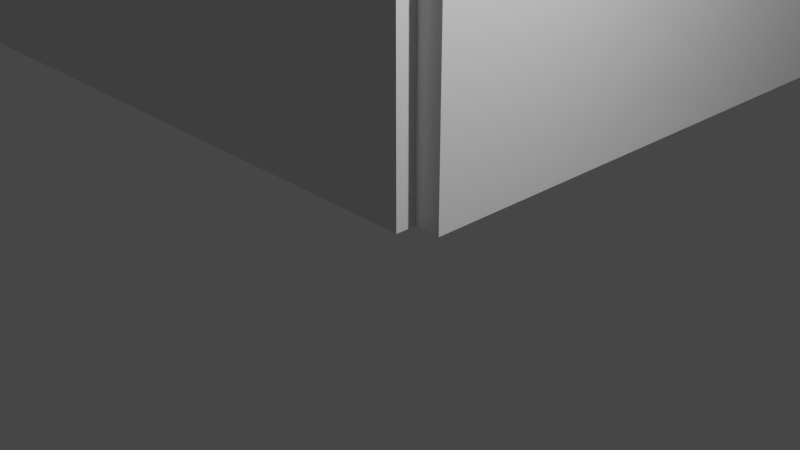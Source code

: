 # Source: house-v2.blend  (saved by Blender 3.5.10; exported with 4.5.12 LTS)
import bpy
from mathutils import Matrix  # noqa: F401  (used for matrix-valued properties, if any)

bpy.ops.wm.read_factory_settings(use_empty=True)
scene = bpy.context.scene
scene.name = 'Scene'

# ---- collections
col_collection = bpy.data.collections.new('Collection'); scene.collection.children.link(col_collection)

# ---- world
world_world = bpy.data.worlds.new('World'); scene.world = world_world
world_world.use_nodes = True; world_world.node_tree.nodes.clear()
_N = world_world.node_tree.nodes; _L = world_world.node_tree.links
n0 = _N.new('ShaderNodeOutputWorld'); n0.name = 'World Output'; n0.location = (300, 300)
n1 = _N.new('ShaderNodeBackground'); n1.name = 'Background'; n1.location = (10, 300)
n1.inputs[0].default_value = (0.05088, 0.05088, 0.05088, 1.0)
_L.new(n1.outputs[0], n0.inputs[0])
n0.is_active_output = True
world_world.color = (0.05088, 0.05088, 0.05088)
world_world.use_sun_shadow = False
world_world.sun_shadow_jitter_overblur = 0.0

# ---- cameras
cam_camera = bpy.data.cameras.new('Camera')
cam_camera.clip_end = 100.0
cam_camera.ortho_scale = 7.314

# ---- lights
light_light = bpy.data.lights.new('Light', 'POINT')
light_light.transmission_factor = 0.0
light_light.energy = 1000.0
light_light.shadow_soft_size = 0.1
light_light.shadow_maximum_resolution = 0.006
light_light.use_absolute_resolution = True

# ---- meshes
me_plane = bpy.data.meshes.new('Plane')
me_plane.from_pydata([(-2.0, 0.0, 0.0), (0.0, 0.0, 0.0), (-2.0, 2.0, 0.0), (0.0, 2.0, 0.0)], [], [(0, 1, 3, 2)])
_uv = me_plane.uv_layers.new(name='UVMap')
_uv.uv.foreach_set('vector', [0.0, 0.0, 1.0, 0.0, 1.0, 1.0, 0.0, 1.0])
me_plane.update()
me_cube_004 = bpy.data.meshes.new('Cube.004')
me_cube_004.from_pydata([(-1.0, -1.0, -1.0), (-1.0, -1.0, 1.0), (-1.0, 1.0, -1.0), (-1.0, 1.0, 1.0), (1.0, -1.0, -1.0), (1.0, -1.0, 1.0), (1.0, 1.0, -1.0), (1.0, 1.0, 1.0)], [], [(0, 1, 3, 2), (2, 3, 7, 6), (6, 7, 5, 4), (4, 5, 1, 0), (2, 6, 4, 0), (7, 3, 1, 5)])
_uv = me_cube_004.uv_layers.new(name='UVMap')
_uv.uv.foreach_set('vector', [0.375, 0.0, 0.625, 0.0, 0.625, 0.25, 0.375, 0.25, 0.375, 0.25, 0.625, 0.25, 0.625, 0.5, 0.375, 0.5, 0.375, 0.5, 0.625, 0.5, 0.625, 0.75, 0.375, 0.75, 0.375, 0.75, 0.625, 0.75, 0.625, 1.0, 0.375, 1.0, 0.125, 0.5, 0.375, 0.5, 0.375, 0.75, 0.125, 0.75, 0.625, 0.5, 0.875, 0.5, 0.875, 0.75, 0.625, 0.75])
me_cube_004.update()
me_cube_006 = bpy.data.meshes.new('Cube.006')
me_cube_006.from_pydata([(-1.0, -1.0, -1.0), (-1.0, -1.0, 1.0), (-1.0, 1.0, -1.0), (-1.0, 1.0, 1.0), (1.0, -1.0, -1.0), (1.0, -1.0, 1.0), (1.0, 1.0, -1.0), (1.0, 1.0, 1.0)], [], [(0, 1, 3, 2), (2, 3, 7, 6), (6, 7, 5, 4), (4, 5, 1, 0), (2, 6, 4, 0), (7, 3, 1, 5)])
_uv = me_cube_006.uv_layers.new(name='UVMap')
_uv.uv.foreach_set('vector', [0.375, 0.0, 0.625, 0.0, 0.625, 0.25, 0.375, 0.25, 0.375, 0.25, 0.625, 0.25, 0.625, 0.5, 0.375, 0.5, 0.375, 0.5, 0.625, 0.5, 0.625, 0.75, 0.375, 0.75, 0.375, 0.75, 0.625, 0.75, 0.625, 1.0, 0.375, 1.0, 0.125, 0.5, 0.375, 0.5, 0.375, 0.75, 0.125, 0.75, 0.625, 0.5, 0.875, 0.5, 0.875, 0.75, 0.625, 0.75])
me_cube_006.update()
me_cube_007 = bpy.data.meshes.new('Cube.007')
me_cube_007.from_pydata([(-1.0, -1.0, -1.0), (-1.0, -1.0, 1.0), (-1.0, 1.0, -1.0), (-1.0, 1.0, 1.0), (1.0, -1.0, -1.0), (1.0, -1.0, 1.0), (1.0, 1.0, -1.0), (1.0, 1.0, 1.0)], [], [(0, 1, 3, 2), (2, 3, 7, 6), (6, 7, 5, 4), (4, 5, 1, 0), (2, 6, 4, 0), (7, 3, 1, 5)])
_uv = me_cube_007.uv_layers.new(name='UVMap')
_uv.uv.foreach_set('vector', [0.375, 0.0, 0.625, 0.0, 0.625, 0.25, 0.375, 0.25, 0.375, 0.25, 0.625, 0.25, 0.625, 0.5, 0.375, 0.5, 0.375, 0.5, 0.625, 0.5, 0.625, 0.75, 0.375, 0.75, 0.375, 0.75, 0.625, 0.75, 0.625, 1.0, 0.375, 1.0, 0.125, 0.5, 0.375, 0.5, 0.375, 0.75, 0.125, 0.75, 0.625, 0.5, 0.875, 0.5, 0.875, 0.75, 0.625, 0.75])
me_cube_007.update()
me_cube_001 = bpy.data.meshes.new('Cube.001')
me_cube_001.from_pydata([(-1.0, -1.0, -1.0), (-1.0, -1.0, 1.0), (-1.0, 1.0, -1.0), (-1.0, 1.0, 1.0), (1.0, -1.0, -1.0), (1.0, -1.0, 1.0), (1.0, 1.0, -1.0), (1.0, 1.0, 1.0), (-0.008612, 1.0, -1.0), (-0.008612, 1.0, 1.0), (-0.008612, -1.0, -1.0), (-0.008837, -1.0, 0.8504), (-0.1474, 1.0, -1.0), (-0.1476, -1.0, 0.8504), (-0.1474, 1.0, 1.0), (-0.1474, -1.0, -1.0), (0.1427, 1.0, 1.0), (0.1427, -1.0, -1.0), (0.1427, 1.0, -1.0), (0.1425, -1.0, 0.8504), (-1.0, -1.0, 0.0006728), (-1.0, 1.0, 0.0006728), (1.0, 1.0, 0.0006728), (1.0, -1.0, 0.0006728), (-1.0, 1.0, -0.1995), (1.0, 1.0, -0.1995), (1.0, -1.0, -0.1995), (-0.008612, -1.0, -0.1485), (-0.008612, 1.0, -0.1995), (-0.1474, 1.0, -0.1995), (-0.1474, -1.0, -0.1485), (0.1427, -1.0, -0.1485), (0.1427, 1.0, -0.1995), (-1.0, -1.0, -0.1995), (-0.1565, 1.0, -1.0), (-0.1565, -1.0, 1.0), (-0.1565, 1.0, 1.0), (-0.1565, -1.0, -1.0), (-0.1565, 1.0, 0.0006728), (-0.1565, -1.0, 0.0006728), (-0.1565, -1.0, -0.1995), (-0.1565, 1.0, -0.1995), (0.1523, 1.0, 1.0), (0.1523, -1.0, -1.0), (0.1523, 1.0, -1.0), (0.1523, -1.0, 1.0), (0.1523, -1.0, 0.0006728), (0.1523, 1.0, 0.0006728), (0.1523, 1.0, -0.1995), (0.1523, -1.0, -0.1995), (-1.0, -1.0, -0.1694), (-1.0, 1.0, -0.1694), (1.0, 1.0, -0.1694), (1.0, -1.0, -0.1694), (-0.1474, -1.041, -0.1485), (-0.008612, 28.98, -0.1694), (-0.1474, 28.98, -0.1694), (-0.008612, -1.041, -0.1485), (0.1427, -1.041, -0.1485), (0.1427, 28.98, -0.1694), (-0.1565, -1.0, -0.1694), (-0.1565, 1.0, -0.1694), (0.1523, 1.0, -0.1694), (0.1523, -1.0, -0.1694), (-0.1474, -1.432, -1.0), (0.1427, -1.432, -1.0), (-0.008612, -1.432, -0.1995), (-0.1474, -1.432, -0.1995), (0.1427, -1.432, -0.1995), (-0.1565, -1.432, -1.0), (-0.1565, -1.432, -0.1995), (0.1523, -1.432, -1.0), (0.1523, -1.432, -0.1995), (-0.1565, -1.432, -0.1694), (0.1523, -1.432, -0.1694), (-1.0, -1.0, 0.8501), (-1.0, 1.0, 0.8501), (1.0, 1.0, 0.8501), (1.0, -1.0, 0.8501), (-0.008837, -1.0, 0.7005), (-0.008612, 1.0, 0.8501), (-0.1474, 1.0, 0.8501), (-0.1476, -1.0, 0.7005), (0.1425, -1.0, 0.7005), (0.1427, 1.0, 0.8501), (-0.1565, 1.0, 0.8501), (-0.1565, -1.0, 0.8501), (0.1523, -1.0, 0.8501), (0.1523, 1.0, 0.8501), (-1.0, 1.0, 0.1706), (1.0, 1.0, 0.1706), (1.0, -1.0, 0.1706), (-0.1565, 1.0, 0.1706), (-0.1565, -1.0, 0.1706), (0.1523, -1.0, 0.1706), (0.1523, 1.0, 0.1706), (-1.0, -1.0, 0.1706), (0.1425, -2.081, 0.784), (-0.008837, -2.081, 0.784), (-0.1476, -2.081, 0.784), (-0.008837, -2.081, 0.6341), (-0.1476, -2.081, 0.6341), (0.1425, -2.081, 0.6341), (-0.1565, -2.212, -1.0), (-0.1474, -2.212, -1.0), (-0.1474, -2.212, -0.1995), (0.1427, -2.212, -0.1995), (0.1427, -2.212, -1.0), (0.1523, -2.212, -0.1995), (-0.1565, -2.212, -0.1995), (0.1523, -2.212, -1.0), (0.1427, -1.0, -0.2361), (-0.008612, -1.0, -0.2361), (-0.1474, -1.0, -0.2361), (0.1427, -1.432, -0.2361), (-0.008612, -1.432, -0.2361), (-0.1474, -1.432, -0.2361), (0.1427, -2.212, -0.1995), (-0.008612, -2.212, -0.1995), (-0.1474, -2.212, -0.1995), (0.1427, -2.212, -0.2361), (-0.008612, -2.212, -0.2361), (-0.1474, -2.212, -0.2361), (0.1427, -7.496, -0.1485), (-0.008612, -7.496, -0.1485), (-0.1474, -7.496, -0.1485), (0.1427, -7.496, -0.2361), (-0.008612, -7.496, -0.2361), (-0.1474, -7.496, -0.2361), (0.1427, -1.041, -0.2361), (-0.008612, -1.041, -0.2361), (-0.1474, -1.041, -0.2361), (0.1427, 1.084, -0.2361), (0.1427, 1.084, -0.1485), (-0.008612, 1.084, -0.2361), (-0.1474, 1.084, -0.2361), (-0.008612, 1.084, -0.1485), (-0.1474, 1.084, -0.1485), (-0.1474, 1.235, -0.1485), (-0.1565, 1.235, -0.1995), (-0.1474, 0.02229, -0.1995), (-0.1565, 0.02229, -0.1995), (0.1427, 1.179, -0.1485), (0.1523, 1.179, -0.1995), (0.1427, -0.03373, -0.1995), (0.1523, -0.03373, -0.1995)], [], [(75, 1, 3, 76), (88, 42, 7, 77), (77, 7, 5, 78), (86, 35, 1, 75), (44, 6, 4, 43), (36, 3, 1, 35), (16, 9, 11, 19), (12, 8, 10, 15), (83, 19, 97, 102), (81, 14, 9, 80), (85, 36, 14, 81), (34, 12, 15, 37), (9, 14, 13, 11), (11, 13, 99, 98), (87, 45, 19, 83), (42, 16, 19, 45), (8, 18, 17, 10), (80, 9, 16, 84), (60, 39, 20, 50), (52, 22, 23, 53), (62, 47, 22, 52), (50, 20, 21, 51), (0, 33, 24, 2), (44, 48, 25, 6), (6, 25, 26, 4), (37, 40, 33, 0), (51, 21, 38, 61), (43, 49, 108, 110), (34, 41, 29, 12), (40, 37, 103, 109), (2, 24, 41, 34), (2, 34, 37, 0), (76, 3, 36, 85), (14, 36, 35, 13), (82, 13, 35, 86), (4, 26, 49, 43), (18, 32, 48, 44), (53, 23, 46, 63), (7, 42, 45, 5), (78, 5, 45, 87), (18, 44, 43, 17), (84, 16, 42, 88), (26, 53, 63, 49), (32, 59, 62, 48), (57, 130, 131, 54), (24, 51, 61, 41), (33, 50, 51, 24), (48, 62, 52, 25), (25, 52, 53, 26), (40, 60, 50, 33), (133, 136, 134, 132), (29, 56, 55, 28), (41, 61, 56, 29), (136, 137, 135, 134), (58, 129, 130, 57), (28, 55, 59, 32), (63, 49, 72, 74), (30, 15, 64, 67), (30, 40, 70, 67), (30, 67, 116, 113), (49, 31, 68, 72), (15, 37, 69, 64), (37, 40, 70, 69), (43, 49, 72, 71), (17, 43, 71, 65), (17, 31, 68, 65), (60, 40, 70, 73), (66, 68, 117, 118), (91, 78, 87, 94), (89, 76, 85, 92), (93, 86, 75, 96), (90, 77, 78, 91), (95, 88, 77, 90), (96, 75, 76, 89), (20, 96, 89, 21), (47, 95, 90, 22), (22, 90, 91, 23), (39, 93, 96, 20), (21, 89, 92, 38), (23, 91, 94, 46), (102, 97, 98, 100), (100, 98, 99, 101), (19, 11, 98, 97), (82, 79, 100, 101), (13, 82, 101, 99), (79, 83, 102, 100), (104, 105, 109, 103), (110, 108, 106, 107), (49, 31, 106, 108), (15, 30, 105, 104), (17, 43, 110, 107), (30, 40, 109, 105), (37, 15, 104, 103), (31, 17, 107, 106), (112, 113, 116, 115), (111, 112, 115, 114), (111, 31, 123, 126), (68, 31, 111, 114), (116, 67, 119, 122), (31, 27, 124, 123), (119, 118, 121, 122), (118, 117, 120, 121), (114, 115, 121, 120), (67, 66, 118, 119), (115, 116, 122, 121), (68, 114, 120, 117), (123, 124, 127, 126), (124, 125, 128, 127), (112, 111, 126, 127), (30, 113, 128, 125), (27, 30, 125, 124), (113, 112, 127, 128), (129, 58, 133, 132), (57, 54, 137, 136), (54, 131, 135, 137), (131, 130, 134, 135), (58, 57, 136, 133), (130, 129, 132, 134), (105, 109, 141, 140), (30, 105, 140, 138), (40, 30, 138, 139), (109, 40, 139, 141), (108, 106, 144, 145), (31, 106, 144, 142), (49, 108, 145, 143), (31, 49, 143, 142)])
_uv = me_cube_001.uv_layers.new(name='UVMap')
_uv.uv.foreach_set('vector', [0.6063, 0.0, 0.625, 0.0, 0.625, 0.25, 0.6063, 0.25, 0.6063, 0.394, 0.625, 0.394, 0.625, 0.5, 0.6063, 0.5, 0.6063, 0.5, 0.625, 0.5, 0.625, 0.75, 0.6063, 0.75, 0.6063, 0.8946, 0.625, 0.8946, 0.625, 1.0, 0.6063, 1.0, 0.269, 0.5, 0.375, 0.5, 0.375, 0.75, 0.269, 0.75, 0.7696, 0.5, 0.875, 0.5, 0.875, 0.75, 0.7696, 0.75, 0.7322, 0.5, 0.7511, 0.5, 0.7511, 0.75, 0.7322, 0.75, 0.2316, 0.5, 0.2489, 0.5, 0.2489, 0.75, 0.2316, 0.75, 0.6063, 0.8572, 0.625, 0.8572, 0.625, 0.8572, 0.6063, 0.8572, 0.6063, 0.3566, 0.625, 0.3566, 0.625, 0.3739, 0.6063, 0.3739, 0.6063, 0.3554, 0.625, 0.3554, 0.625, 0.3566, 0.6063, 0.3566, 0.2304, 0.5, 0.2316, 0.5, 0.2316, 0.75, 0.2304, 0.75, 0.7511, 0.5, 0.7684, 0.5, 0.7684, 0.75, 0.7511, 0.75, 0.7511, 0.75, 0.7684, 0.75, 0.7684, 0.75, 0.7511, 0.75, 0.6063, 0.856, 0.625, 0.856, 0.625, 0.8572, 0.6063, 0.8572, 0.731, 0.5, 0.7322, 0.5, 0.7322, 0.75, 0.731, 0.75, 0.2489, 0.5, 0.2678, 0.5, 0.2678, 0.75, 0.2489, 0.75, 0.6063, 0.3739, 0.625, 0.3739, 0.625, 0.3928, 0.6063, 0.3928, 0.4788, 0.8946, 0.5001, 0.8946, 0.5001, 1.0, 0.4788, 1.0, 0.4788, 0.5, 0.5001, 0.5, 0.5001, 0.75, 0.4788, 0.75, 0.4788, 0.394, 0.5001, 0.394, 0.5001, 0.5, 0.4788, 0.5, 0.4788, 0.0, 0.5001, 0.0, 0.5001, 0.25, 0.4788, 0.25, 0.375, 0.0, 0.4751, 0.0, 0.4751, 0.25, 0.375, 0.25, 0.375, 0.394, 0.4751, 0.394, 0.4751, 0.5, 0.375, 0.5, 0.375, 0.5, 0.4751, 0.5, 0.4751, 0.75, 0.375, 0.75, 0.375, 0.8946, 0.4751, 0.8946, 0.4751, 1.0, 0.375, 1.0, 0.4788, 0.25, 0.5001, 0.25, 0.5001, 0.3554, 0.4788, 0.3554, 0.375, 0.856, 0.4751, 0.856, 0.4751, 0.856, 0.375, 0.856, 0.375, 0.3554, 0.4751, 0.3554, 0.4751, 0.3566, 0.375, 0.3566, 0.4751, 0.8946, 0.375, 0.8946, 0.375, 0.8946, 0.4751, 0.8946, 0.375, 0.25, 0.4751, 0.25, 0.4751, 0.3554, 0.375, 0.3554, 0.125, 0.5, 0.2304, 0.5, 0.2304, 0.75, 0.125, 0.75, 0.6063, 0.25, 0.625, 0.25, 0.625, 0.3554, 0.6063, 0.3554, 0.7684, 0.5, 0.7696, 0.5, 0.7696, 0.75, 0.7684, 0.75, 0.6063, 0.8934, 0.625, 0.8934, 0.625, 0.8946, 0.6063, 0.8946, 0.375, 0.75, 0.4751, 0.75, 0.4751, 0.856, 0.375, 0.856, 0.375, 0.3928, 0.4751, 0.3928, 0.4751, 0.394, 0.375, 0.394, 0.4788, 0.75, 0.5001, 0.75, 0.5001, 0.856, 0.4788, 0.856, 0.625, 0.5, 0.731, 0.5, 0.731, 0.75, 0.625, 0.75, 0.6063, 0.75, 0.625, 0.75, 0.625, 0.856, 0.6063, 0.856, 0.2678, 0.5, 0.269, 0.5, 0.269, 0.75, 0.2678, 0.75, 0.6063, 0.3928, 0.625, 0.3928, 0.625, 0.394, 0.6063, 0.394, 0.4751, 0.75, 0.4788, 0.75, 0.4788, 0.856, 0.4751, 0.856, 0.4751, 0.3928, 0.4788, 0.3928, 0.4788, 0.394, 0.4751, 0.394, 0.4751, 0.8761, 0.4751, 0.8761, 0.4751, 0.8934, 0.4751, 0.8934, 0.4751, 0.25, 0.4788, 0.25, 0.4788, 0.3554, 0.4751, 0.3554, 0.4751, 0.0, 0.4788, 0.0, 0.4788, 0.25, 0.4751, 0.25, 0.4751, 0.394, 0.4788, 0.394, 0.4788, 0.5, 0.4751, 0.5, 0.4751, 0.5, 0.4788, 0.5, 0.4788, 0.75, 0.4751, 0.75, 0.4751, 0.8946, 0.4788, 0.8946, 0.4788, 1.0, 0.4751, 1.0, 0.4751, 0.8572, 0.4751, 0.8761, 0.4751, 0.8761, 0.4751, 0.8572, 0.4751, 0.3566, 0.4788, 0.3566, 0.4788, 0.3739, 0.4751, 0.3739, 0.4751, 0.3554, 0.4788, 0.3554, 0.4788, 0.3566, 0.4751, 0.3566, 0.4751, 0.8761, 0.4751, 0.8934, 0.4751, 0.8934, 0.4751, 0.8761, 0.4751, 0.8572, 0.4751, 0.8572, 0.4751, 0.8761, 0.4751, 0.8761, 0.4751, 0.3739, 0.4788, 0.3739, 0.4788, 0.3928, 0.4751, 0.3928, 0.4788, 0.856, 0.4751, 0.856, 0.4751, 0.856, 0.4788, 0.856, 0.4751, 0.8934, 0.375, 0.8934, 0.375, 0.8934, 0.4751, 0.8934, 0.4751, 0.8934, 0.4751, 0.8946, 0.4751, 0.8946, 0.4751, 0.8934, 0.4751, 0.8934, 0.4751, 0.8934, 0.4751, 0.8934, 0.4751, 0.8934, 0.4751, 0.856, 0.4751, 0.8572, 0.4751, 0.8572, 0.4751, 0.856, 0.2316, 0.75, 0.2304, 0.75, 0.2304, 0.75, 0.2316, 0.75, 0.375, 0.8946, 0.4751, 0.8946, 0.4751, 0.8946, 0.375, 0.8946, 0.375, 0.856, 0.4751, 0.856, 0.4751, 0.856, 0.375, 0.856, 0.375, 0.8572, 0.375, 0.856, 0.375, 0.856, 0.375, 0.8572, 0.375, 0.8572, 0.4751, 0.8572, 0.4751, 0.8572, 0.375, 0.8572, 0.4788, 0.8946, 0.4751, 0.8946, 0.4751, 0.8946, 0.4788, 0.8946, 0.0, 0.0, 0.0, 0.0, 0.0, 0.0, 0.0, 0.0, 0.5213, 0.75, 0.6063, 0.75, 0.6063, 0.856, 0.5213, 0.856, 0.5213, 0.25, 0.6063, 0.25, 0.6063, 0.3554, 0.5213, 0.3554, 0.5213, 0.8946, 0.6063, 0.8946, 0.6063, 1.0, 0.5213, 1.0, 0.5213, 0.5, 0.6063, 0.5, 0.6063, 0.75, 0.5213, 0.75, 0.5213, 0.394, 0.6063, 0.394, 0.6063, 0.5, 0.5213, 0.5, 0.5213, 0.0, 0.6063, 0.0, 0.6063, 0.25, 0.5213, 0.25, 0.5001, 0.0, 0.5213, 0.0, 0.5213, 0.25, 0.5001, 0.25, 0.5001, 0.394, 0.5213, 0.394, 0.5213, 0.5, 0.5001, 0.5, 0.5001, 0.5, 0.5213, 0.5, 0.5213, 0.75, 0.5001, 0.75, 0.5001, 0.8946, 0.5213, 0.8946, 0.5213, 1.0, 0.5001, 1.0, 0.5001, 0.25, 0.5213, 0.25, 0.5213, 0.3554, 0.5001, 0.3554, 0.5001, 0.75, 0.5213, 0.75, 0.5213, 0.856, 0.5001, 0.856, 0.6063, 0.8572, 0.625, 0.8572, 0.625, 0.8761, 0.6063, 0.8761, 0.6063, 0.8761, 0.625, 0.8761, 0.625, 0.8934, 0.6063, 0.8934, 0.7322, 0.75, 0.7511, 0.75, 0.7511, 0.75, 0.7322, 0.75, 0.6063, 0.8934, 0.6063, 0.8761, 0.6063, 0.8761, 0.6063, 0.8934, 0.625, 0.8934, 0.6063, 0.8934, 0.6063, 0.8934, 0.625, 0.8934, 0.6063, 0.8761, 0.6063, 0.8572, 0.6063, 0.8572, 0.6063, 0.8761, 0.375, 0.8934, 0.4751, 0.8934, 0.4751, 0.8946, 0.375, 0.8946, 0.375, 0.856, 0.4751, 0.856, 0.4751, 0.8572, 0.375, 0.8572, 0.4751, 0.856, 0.4751, 0.8572, 0.4751, 0.8572, 0.4751, 0.856, 0.375, 0.8934, 0.4751, 0.8934, 0.4751, 0.8934, 0.375, 0.8934, 0.2678, 0.75, 0.269, 0.75, 0.269, 0.75, 0.2678, 0.75, 0.4751, 0.8934, 0.4751, 0.8946, 0.4751, 0.8946, 0.4751, 0.8934, 0.2304, 0.75, 0.2316, 0.75, 0.2316, 0.75, 0.2304, 0.75, 0.4751, 0.8572, 0.375, 0.8572, 0.375, 0.8572, 0.4751, 0.8572, 0.4751, 0.8761, 0.4751, 0.8934, 0.4751, 0.8934, 0.4751, 0.8761, 0.4751, 0.8572, 0.4751, 0.8761, 0.4751, 0.8761, 0.4751, 0.8572, 0.4751, 0.8572, 0.4751, 0.8572, 0.4751, 0.8572, 0.4751, 0.8572, 0.4751, 0.8572, 0.4751, 0.8572, 0.4751, 0.8572, 0.4751, 0.8572, 0.4751, 0.8934, 0.4751, 0.8934, 0.4751, 0.8934, 0.4751, 0.8934, 0.4751, 0.8572, 0.4751, 0.8761, 0.4751, 0.8761, 0.4751, 0.8572, 0.0, 0.0, 0.0, 0.0, 0.0, 0.0, 0.0, 0.0, 0.0, 0.0, 0.0, 0.0, 0.0, 0.0, 0.0, 0.0, 0.4751, 0.8572, 0.4751, 0.8761, 0.4751, 0.8761, 0.4751, 0.8572, 0.0, 0.0, 0.0, 0.0, 0.0, 0.0, 0.0, 0.0, 0.4751, 0.8761, 0.4751, 0.8934, 0.4751, 0.8934, 0.4751, 0.8761, 0.4751, 0.8572, 0.4751, 0.8572, 0.4751, 0.8572, 0.4751, 0.8572, 0.4751, 0.8572, 0.4751, 0.8761, 0.4751, 0.8761, 0.4751, 0.8572, 0.4751, 0.8761, 0.4751, 0.8934, 0.4751, 0.8934, 0.4751, 0.8761, 0.4751, 0.8761, 0.4751, 0.8572, 0.4751, 0.8572, 0.4751, 0.8761, 0.4751, 0.8934, 0.4751, 0.8934, 0.4751, 0.8934, 0.4751, 0.8934, 0.4751, 0.8761, 0.4751, 0.8934, 0.4751, 0.8934, 0.4751, 0.8761, 0.4751, 0.8934, 0.4751, 0.8761, 0.4751, 0.8761, 0.4751, 0.8934, 0.4751, 0.8572, 0.4751, 0.8572, 0.4751, 0.8572, 0.4751, 0.8572, 0.4751, 0.8761, 0.4751, 0.8934, 0.4751, 0.8934, 0.4751, 0.8761, 0.4751, 0.8934, 0.4751, 0.8934, 0.4751, 0.8934, 0.4751, 0.8934, 0.4751, 0.8934, 0.4751, 0.8761, 0.4751, 0.8761, 0.4751, 0.8934, 0.4751, 0.8572, 0.4751, 0.8761, 0.4751, 0.8761, 0.4751, 0.8572, 0.4751, 0.8761, 0.4751, 0.8572, 0.4751, 0.8572, 0.4751, 0.8761, 0.4751, 0.8934, 0.4751, 0.8946, 0.4751, 0.8946, 0.4751, 0.8934, 0.4751, 0.8934, 0.4751, 0.8934, 0.4751, 0.8934, 0.4751, 0.8934, 0.4751, 0.8946, 0.4751, 0.8934, 0.4751, 0.8934, 0.4751, 0.8946, 0.4751, 0.8946, 0.4751, 0.8946, 0.4751, 0.8946, 0.4751, 0.8946, 0.4751, 0.856, 0.4751, 0.8572, 0.4751, 0.8572, 0.4751, 0.856, 0.4751, 0.8572, 0.4751, 0.8572, 0.4751, 0.8572, 0.4751, 0.8572, 0.4751, 0.856, 0.4751, 0.856, 0.4751, 0.856, 0.4751, 0.856, 0.4751, 0.8572, 0.4751, 0.856, 0.4751, 0.856, 0.4751, 0.8572])
me_cube_001.update()
me_cylinder = bpy.data.meshes.new('Cylinder')
me_cylinder.from_pydata([(0.0, 1.0, -1.0), (0.0, 1.0, 1.0), (0.1951, 0.9808, -1.0), (0.1951, 0.9808, 1.0), (0.3827, 0.9239, -1.0), (0.3827, 0.9239, 1.0), (0.5556, 0.8315, -1.0), (0.5556, 0.8315, 1.0), (0.7071, 0.7071, -1.0), (0.7071, 0.7071, 1.0), (0.8315, 0.5556, -1.0), (0.8315, 0.5556, 1.0), (0.9239, 0.3827, -1.0), (0.9239, 0.3827, 1.0), (0.9808, 0.1951, -1.0), (0.9808, 0.1951, 1.0), (1.0, 0.0, -1.0), (1.0, 0.0, 1.0), (0.9808, -0.1951, -1.0), (0.9808, -0.1951, 1.0), (0.9239, -0.3827, -1.0), (0.9239, -0.3827, 1.0), (0.8315, -0.5556, -1.0), (0.8315, -0.5556, 1.0), (0.7071, -0.7071, -1.0), (0.7071, -0.7071, 1.0), (0.5556, -0.8315, -1.0), (0.5556, -0.8315, 1.0), (0.3827, -0.9239, -1.0), (0.3827, -0.9239, 1.0), (0.1951, -0.9808, -1.0), (0.1951, -0.9808, 1.0), (0.0, -1.0, -1.0), (0.0, -1.0, 1.0), (-0.1951, -0.9808, -1.0), (-0.1951, -0.9808, 1.0), (-0.3827, -0.9239, -1.0), (-0.3827, -0.9239, 1.0), (-0.5556, -0.8315, -1.0), (-0.5556, -0.8315, 1.0), (-0.7071, -0.7071, -1.0), (-0.7071, -0.7071, 1.0), (-0.8315, -0.5556, -1.0), (-0.8315, -0.5556, 1.0), (-0.9239, -0.3827, -1.0), (-0.9239, -0.3827, 1.0), (-0.9808, -0.1951, -1.0), (-0.9808, -0.1951, 1.0), (-1.0, 0.0, -1.0), (-1.0, 0.0, 1.0), (-0.9808, 0.1951, -1.0), (-0.9808, 0.1951, 1.0), (-0.9239, 0.3827, -1.0), (-0.9239, 0.3827, 1.0), (-0.8315, 0.5556, -1.0), (-0.8315, 0.5556, 1.0), (-0.7071, 0.7071, -1.0), (-0.7071, 0.7071, 1.0), (-0.5556, 0.8315, -1.0), (-0.5556, 0.8315, 1.0), (-0.3827, 0.9239, -1.0), (-0.3827, 0.9239, 1.0), (-0.1951, 0.9808, -1.0), (-0.1951, 0.9808, 1.0)], [], [(0, 1, 3, 2), (2, 3, 5, 4), (4, 5, 7, 6), (6, 7, 9, 8), (8, 9, 11, 10), (10, 11, 13, 12), (12, 13, 15, 14), (14, 15, 17, 16), (16, 17, 19, 18), (18, 19, 21, 20), (20, 21, 23, 22), (22, 23, 25, 24), (24, 25, 27, 26), (26, 27, 29, 28), (28, 29, 31, 30), (30, 31, 33, 32), (32, 33, 35, 34), (34, 35, 37, 36), (36, 37, 39, 38), (38, 39, 41, 40), (40, 41, 43, 42), (42, 43, 45, 44), (44, 45, 47, 46), (46, 47, 49, 48), (48, 49, 51, 50), (50, 51, 53, 52), (52, 53, 55, 54), (54, 55, 57, 56), (56, 57, 59, 58), (58, 59, 61, 60), (3, 1, 63, 61, 59, 57, 55, 53, 51, 49, 47, 45, 43, 41, 39, 37, 35, 33, 31, 29, 27, 25, 23, 21, 19, 17, 15, 13, 11, 9, 7, 5), (60, 61, 63, 62), (62, 63, 1, 0), (0, 2, 4, 6, 8, 10, 12, 14, 16, 18, 20, 22, 24, 26, 28, 30, 32, 34, 36, 38, 40, 42, 44, 46, 48, 50, 52, 54, 56, 58, 60, 62)])
_uv = me_cylinder.uv_layers.new(name='UVMap')
_uv.uv.foreach_set('vector', [1.0, 0.5, 1.0, 1.0, 0.9688, 1.0, 0.9688, 0.5, 0.9688, 0.5, 0.9688, 1.0, 0.9375, 1.0, 0.9375, 0.5, 0.9375, 0.5, 0.9375, 1.0, 0.9062, 1.0, 0.9062, 0.5, 0.9062, 0.5, 0.9062, 1.0, 0.875, 1.0, 0.875, 0.5, 0.875, 0.5, 0.875, 1.0, 0.8438, 1.0, 0.8438, 0.5, 0.8438, 0.5, 0.8438, 1.0, 0.8125, 1.0, 0.8125, 0.5, 0.8125, 0.5, 0.8125, 1.0, 0.7812, 1.0, 0.7812, 0.5, 0.7812, 0.5, 0.7812, 1.0, 0.75, 1.0, 0.75, 0.5, 0.75, 0.5, 0.75, 1.0, 0.7188, 1.0, 0.7188, 0.5, 0.7188, 0.5, 0.7188, 1.0, 0.6875, 1.0, 0.6875, 0.5, 0.6875, 0.5, 0.6875, 1.0, 0.6562, 1.0, 0.6562, 0.5, 0.6562, 0.5, 0.6562, 1.0, 0.625, 1.0, 0.625, 0.5, 0.625, 0.5, 0.625, 1.0, 0.5938, 1.0, 0.5938, 0.5, 0.5938, 0.5, 0.5938, 1.0, 0.5625, 1.0, 0.5625, 0.5, 0.5625, 0.5, 0.5625, 1.0, 0.5312, 1.0, 0.5312, 0.5, 0.5312, 0.5, 0.5312, 1.0, 0.5, 1.0, 0.5, 0.5, 0.5, 0.5, 0.5, 1.0, 0.4688, 1.0, 0.4688, 0.5, 0.4688, 0.5, 0.4688, 1.0, 0.4375, 1.0, 0.4375, 0.5, 0.4375, 0.5, 0.4375, 1.0, 0.4062, 1.0, 0.4062, 0.5, 0.4062, 0.5, 0.4062, 1.0, 0.375, 1.0, 0.375, 0.5, 0.375, 0.5, 0.375, 1.0, 0.3438, 1.0, 0.3438, 0.5, 0.3438, 0.5, 0.3438, 1.0, 0.3125, 1.0, 0.3125, 0.5, 0.3125, 0.5, 0.3125, 1.0, 0.2812, 1.0, 0.2812, 0.5, 0.2812, 0.5, 0.2812, 1.0, 0.25, 1.0, 0.25, 0.5, 0.25, 0.5, 0.25, 1.0, 0.2188, 1.0, 0.2188, 0.5, 0.2188, 0.5, 0.2188, 1.0, 0.1875, 1.0, 0.1875, 0.5, 0.1875, 0.5, 0.1875, 1.0, 0.1562, 1.0, 0.1562, 0.5, 0.1562, 0.5, 0.1562, 1.0, 0.125, 1.0, 0.125, 0.5, 0.125, 0.5, 0.125, 1.0, 0.09375, 1.0, 0.09375, 0.5, 0.09375, 0.5, 0.09375, 1.0, 0.0625, 1.0, 0.0625, 0.5, 0.2968, 0.4854, 0.25, 0.49, 0.2032, 0.4854, 0.1582, 0.4717, 0.1167, 0.4496, 0.08029, 0.4197, 0.05045, 0.3833, 0.02827, 0.3418, 0.01461, 0.2968, 0.01, 0.25, 0.01461, 0.2032, 0.02827, 0.1582, 0.05045, 0.1167, 0.08029, 0.08029, 0.1167, 0.05045, 0.1582, 0.02827, 0.2032, 0.01461, 0.25, 0.01, 0.2968, 0.01461, 0.3418, 0.02827, 0.3833, 0.05045, 0.4197, 0.08029, 0.4496, 0.1167, 0.4717, 0.1582, 0.4854, 0.2032, 0.49, 0.25, 0.4854, 0.2968, 0.4717, 0.3418, 0.4496, 0.3833, 0.4197, 0.4197, 0.3833, 0.4496, 0.3418, 0.4717, 0.0625, 0.5, 0.0625, 1.0, 0.03125, 1.0, 0.03125, 0.5, 0.03125, 0.5, 0.03125, 1.0, 0.0, 1.0, 0.0, 0.5, 0.75, 0.49, 0.7968, 0.4854, 0.8418, 0.4717, 0.8833, 0.4496, 0.9197, 0.4197, 0.9496, 0.3833, 0.9717, 0.3418, 0.9854, 0.2968, 0.99, 0.25, 0.9854, 0.2032, 0.9717, 0.1582, 0.9496, 0.1167, 0.9197, 0.08029, 0.8833, 0.05045, 0.8418, 0.02827, 0.7968, 0.01461, 0.75, 0.01, 0.7032, 0.01461, 0.6582, 0.02827, 0.6167, 0.05045, 0.5803, 0.08029, 0.5504, 0.1167, 0.5283, 0.1582, 0.5146, 0.2032, 0.51, 0.25, 0.5146, 0.2968, 0.5283, 0.3418, 0.5504, 0.3833, 0.5803, 0.4197, 0.6167, 0.4496, 0.6582, 0.4717, 0.7032, 0.4854])
me_cylinder.update()
me_cube = bpy.data.meshes.new('Cube')
me_cube.from_pydata([(-1.0, -1.0, -1.0), (-1.0, -1.0, 1.0), (-1.0, 1.0, -1.0), (-1.0, 1.0, 1.0), (1.0, -1.0, -1.0), (1.0, -1.0, 1.0), (1.0, 1.0, -1.0), (1.0, 1.0, 1.0)], [], [(0, 1, 3, 2), (2, 3, 7, 6), (6, 7, 5, 4), (4, 5, 1, 0), (2, 6, 4, 0), (7, 3, 1, 5)])
_uv = me_cube.uv_layers.new(name='UVMap')
_uv.uv.foreach_set('vector', [0.375, 0.0, 0.625, 0.0, 0.625, 0.25, 0.375, 0.25, 0.375, 0.25, 0.625, 0.25, 0.625, 0.5, 0.375, 0.5, 0.375, 0.5, 0.625, 0.5, 0.625, 0.75, 0.375, 0.75, 0.375, 0.75, 0.625, 0.75, 0.625, 1.0, 0.375, 1.0, 0.125, 0.5, 0.375, 0.5, 0.375, 0.75, 0.125, 0.75, 0.625, 0.5, 0.875, 0.5, 0.875, 0.75, 0.625, 0.75])
me_cube.update()
me_cylinder_001 = bpy.data.meshes.new('Cylinder.001')
me_cylinder_001.from_pydata([(0.0, 1.0, -1.0), (0.0, 1.0, 1.0), (0.1951, 0.9808, -1.0), (0.1951, 0.9808, 1.0), (0.3827, 0.9239, -1.0), (0.3827, 0.9239, 1.0), (0.5556, 0.8315, -1.0), (0.5556, 0.8315, 1.0), (0.7071, 0.7071, -1.0), (0.7071, 0.7071, 1.0), (0.8315, 0.5556, -1.0), (0.8315, 0.5556, 1.0), (0.9239, 0.3827, -1.0), (0.9239, 0.3827, 1.0), (0.9808, 0.1951, -1.0), (0.9808, 0.1951, 1.0), (1.0, 0.0, -1.0), (1.0, 0.0, 1.0), (0.9808, -0.1951, -1.0), (0.9808, -0.1951, 1.0), (0.9239, -0.3827, -1.0), (0.9239, -0.3827, 1.0), (0.8315, -0.5556, -1.0), (0.8315, -0.5556, 1.0), (0.7071, -0.7071, -1.0), (0.7071, -0.7071, 1.0), (0.5556, -0.8315, -1.0), (0.5556, -0.8315, 1.0), (0.3827, -0.9239, -1.0), (0.3827, -0.9239, 1.0), (0.1951, -0.9808, -1.0), (0.1951, -0.9808, 1.0), (0.0, -1.0, -1.0), (0.0, -1.0, 1.0), (-0.1951, -0.9808, -1.0), (-0.1951, -0.9808, 1.0), (-0.3827, -0.9239, -1.0), (-0.3827, -0.9239, 1.0), (-0.5556, -0.8315, -1.0), (-0.5556, -0.8315, 1.0), (-0.7071, -0.7071, -1.0), (-0.7071, -0.7071, 1.0), (-0.8315, -0.5556, -1.0), (-0.8315, -0.5556, 1.0), (-0.9239, -0.3827, -1.0), (-0.9239, -0.3827, 1.0), (-0.9808, -0.1951, -1.0), (-0.9808, -0.1951, 1.0), (-1.0, 0.0, -1.0), (-1.0, 0.0, 1.0), (-0.9808, 0.1951, -1.0), (-0.9808, 0.1951, 1.0), (-0.9239, 0.3827, -1.0), (-0.9239, 0.3827, 1.0), (-0.8315, 0.5556, -1.0), (-0.8315, 0.5556, 1.0), (-0.7071, 0.7071, -1.0), (-0.7071, 0.7071, 1.0), (-0.5556, 0.8315, -1.0), (-0.5556, 0.8315, 1.0), (-0.3827, 0.9239, -1.0), (-0.3827, 0.9239, 1.0), (-0.1951, 0.9808, -1.0), (-0.1951, 0.9808, 1.0)], [], [(0, 1, 3, 2), (2, 3, 5, 4), (4, 5, 7, 6), (6, 7, 9, 8), (8, 9, 11, 10), (10, 11, 13, 12), (12, 13, 15, 14), (14, 15, 17, 16), (16, 17, 19, 18), (18, 19, 21, 20), (20, 21, 23, 22), (22, 23, 25, 24), (24, 25, 27, 26), (26, 27, 29, 28), (28, 29, 31, 30), (30, 31, 33, 32), (32, 33, 35, 34), (34, 35, 37, 36), (36, 37, 39, 38), (38, 39, 41, 40), (40, 41, 43, 42), (42, 43, 45, 44), (44, 45, 47, 46), (46, 47, 49, 48), (48, 49, 51, 50), (50, 51, 53, 52), (52, 53, 55, 54), (54, 55, 57, 56), (56, 57, 59, 58), (58, 59, 61, 60), (3, 1, 63, 61, 59, 57, 55, 53, 51, 49, 47, 45, 43, 41, 39, 37, 35, 33, 31, 29, 27, 25, 23, 21, 19, 17, 15, 13, 11, 9, 7, 5), (60, 61, 63, 62), (62, 63, 1, 0), (0, 2, 4, 6, 8, 10, 12, 14, 16, 18, 20, 22, 24, 26, 28, 30, 32, 34, 36, 38, 40, 42, 44, 46, 48, 50, 52, 54, 56, 58, 60, 62)])
_uv = me_cylinder_001.uv_layers.new(name='UVMap')
_uv.uv.foreach_set('vector', [1.0, 0.5, 1.0, 1.0, 0.9688, 1.0, 0.9688, 0.5, 0.9688, 0.5, 0.9688, 1.0, 0.9375, 1.0, 0.9375, 0.5, 0.9375, 0.5, 0.9375, 1.0, 0.9062, 1.0, 0.9062, 0.5, 0.9062, 0.5, 0.9062, 1.0, 0.875, 1.0, 0.875, 0.5, 0.875, 0.5, 0.875, 1.0, 0.8438, 1.0, 0.8438, 0.5, 0.8438, 0.5, 0.8438, 1.0, 0.8125, 1.0, 0.8125, 0.5, 0.8125, 0.5, 0.8125, 1.0, 0.7812, 1.0, 0.7812, 0.5, 0.7812, 0.5, 0.7812, 1.0, 0.75, 1.0, 0.75, 0.5, 0.75, 0.5, 0.75, 1.0, 0.7188, 1.0, 0.7188, 0.5, 0.7188, 0.5, 0.7188, 1.0, 0.6875, 1.0, 0.6875, 0.5, 0.6875, 0.5, 0.6875, 1.0, 0.6562, 1.0, 0.6562, 0.5, 0.6562, 0.5, 0.6562, 1.0, 0.625, 1.0, 0.625, 0.5, 0.625, 0.5, 0.625, 1.0, 0.5938, 1.0, 0.5938, 0.5, 0.5938, 0.5, 0.5938, 1.0, 0.5625, 1.0, 0.5625, 0.5, 0.5625, 0.5, 0.5625, 1.0, 0.5312, 1.0, 0.5312, 0.5, 0.5312, 0.5, 0.5312, 1.0, 0.5, 1.0, 0.5, 0.5, 0.5, 0.5, 0.5, 1.0, 0.4688, 1.0, 0.4688, 0.5, 0.4688, 0.5, 0.4688, 1.0, 0.4375, 1.0, 0.4375, 0.5, 0.4375, 0.5, 0.4375, 1.0, 0.4062, 1.0, 0.4062, 0.5, 0.4062, 0.5, 0.4062, 1.0, 0.375, 1.0, 0.375, 0.5, 0.375, 0.5, 0.375, 1.0, 0.3438, 1.0, 0.3438, 0.5, 0.3438, 0.5, 0.3438, 1.0, 0.3125, 1.0, 0.3125, 0.5, 0.3125, 0.5, 0.3125, 1.0, 0.2812, 1.0, 0.2812, 0.5, 0.2812, 0.5, 0.2812, 1.0, 0.25, 1.0, 0.25, 0.5, 0.25, 0.5, 0.25, 1.0, 0.2188, 1.0, 0.2188, 0.5, 0.2188, 0.5, 0.2188, 1.0, 0.1875, 1.0, 0.1875, 0.5, 0.1875, 0.5, 0.1875, 1.0, 0.1562, 1.0, 0.1562, 0.5, 0.1562, 0.5, 0.1562, 1.0, 0.125, 1.0, 0.125, 0.5, 0.125, 0.5, 0.125, 1.0, 0.09375, 1.0, 0.09375, 0.5, 0.09375, 0.5, 0.09375, 1.0, 0.0625, 1.0, 0.0625, 0.5, 0.2968, 0.4854, 0.25, 0.49, 0.2032, 0.4854, 0.1582, 0.4717, 0.1167, 0.4496, 0.08029, 0.4197, 0.05045, 0.3833, 0.02827, 0.3418, 0.01461, 0.2968, 0.01, 0.25, 0.01461, 0.2032, 0.02827, 0.1582, 0.05045, 0.1167, 0.08029, 0.08029, 0.1167, 0.05045, 0.1582, 0.02827, 0.2032, 0.01461, 0.25, 0.01, 0.2968, 0.01461, 0.3418, 0.02827, 0.3833, 0.05045, 0.4197, 0.08029, 0.4496, 0.1167, 0.4717, 0.1582, 0.4854, 0.2032, 0.49, 0.25, 0.4854, 0.2968, 0.4717, 0.3418, 0.4496, 0.3833, 0.4197, 0.4197, 0.3833, 0.4496, 0.3418, 0.4717, 0.0625, 0.5, 0.0625, 1.0, 0.03125, 1.0, 0.03125, 0.5, 0.03125, 0.5, 0.03125, 1.0, 0.0, 1.0, 0.0, 0.5, 0.75, 0.49, 0.7968, 0.4854, 0.8418, 0.4717, 0.8833, 0.4496, 0.9197, 0.4197, 0.9496, 0.3833, 0.9717, 0.3418, 0.9854, 0.2968, 0.99, 0.25, 0.9854, 0.2032, 0.9717, 0.1582, 0.9496, 0.1167, 0.9197, 0.08029, 0.8833, 0.05045, 0.8418, 0.02827, 0.7968, 0.01461, 0.75, 0.01, 0.7032, 0.01461, 0.6582, 0.02827, 0.6167, 0.05045, 0.5803, 0.08029, 0.5504, 0.1167, 0.5283, 0.1582, 0.5146, 0.2032, 0.51, 0.25, 0.5146, 0.2968, 0.5283, 0.3418, 0.5504, 0.3833, 0.5803, 0.4197, 0.6167, 0.4496, 0.6582, 0.4717, 0.7032, 0.4854])
me_cylinder_001.update()
me_cylinder_002 = bpy.data.meshes.new('Cylinder.002')
me_cylinder_002.from_pydata([(0.0, 1.0, -1.0), (0.0, 1.0, 1.0), (0.1951, 0.9808, -1.0), (0.1951, 0.9808, 1.0), (0.3827, 0.9239, -1.0), (0.3827, 0.9239, 1.0), (0.5556, 0.8315, -1.0), (0.5556, 0.8315, 1.0), (0.7071, 0.7071, -1.0), (0.7071, 0.7071, 1.0), (0.8315, 0.5556, -1.0), (0.8315, 0.5556, 1.0), (0.9239, 0.3827, -1.0), (0.9239, 0.3827, 1.0), (0.9808, 0.1951, -1.0), (0.9808, 0.1951, 1.0), (1.0, 0.0, -1.0), (1.0, 0.0, 1.0), (0.9808, -0.1951, -1.0), (0.9808, -0.1951, 1.0), (0.9239, -0.3827, -1.0), (0.9239, -0.3827, 1.0), (0.8315, -0.5556, -1.0), (0.8315, -0.5556, 1.0), (0.7071, -0.7071, -1.0), (0.7071, -0.7071, 1.0), (0.5556, -0.8315, -1.0), (0.5556, -0.8315, 1.0), (0.3827, -0.9239, -1.0), (0.3827, -0.9239, 1.0), (0.1951, -0.9808, -1.0), (0.1951, -0.9808, 1.0), (0.0, -1.0, -1.0), (0.0, -1.0, 1.0), (-0.1951, -0.9808, -1.0), (-0.1951, -0.9808, 1.0), (-0.3827, -0.9239, -1.0), (-0.3827, -0.9239, 1.0), (-0.5556, -0.8315, -1.0), (-0.5556, -0.8315, 1.0), (-0.7071, -0.7071, -1.0), (-0.7071, -0.7071, 1.0), (-0.8315, -0.5556, -1.0), (-0.8315, -0.5556, 1.0), (-0.9239, -0.3827, -1.0), (-0.9239, -0.3827, 1.0), (-0.9808, -0.1951, -1.0), (-0.9808, -0.1951, 1.0), (-1.0, 0.0, -1.0), (-1.0, 0.0, 1.0), (-0.9808, 0.1951, -1.0), (-0.9808, 0.1951, 1.0), (-0.9239, 0.3827, -1.0), (-0.9239, 0.3827, 1.0), (-0.8315, 0.5556, -1.0), (-0.8315, 0.5556, 1.0), (-0.7071, 0.7071, -1.0), (-0.7071, 0.7071, 1.0), (-0.5556, 0.8315, -1.0), (-0.5556, 0.8315, 1.0), (-0.3827, 0.9239, -1.0), (-0.3827, 0.9239, 1.0), (-0.1951, 0.9808, -1.0), (-0.1951, 0.9808, 1.0)], [], [(0, 1, 3, 2), (2, 3, 5, 4), (4, 5, 7, 6), (6, 7, 9, 8), (8, 9, 11, 10), (10, 11, 13, 12), (12, 13, 15, 14), (14, 15, 17, 16), (16, 17, 19, 18), (18, 19, 21, 20), (20, 21, 23, 22), (22, 23, 25, 24), (24, 25, 27, 26), (26, 27, 29, 28), (28, 29, 31, 30), (30, 31, 33, 32), (32, 33, 35, 34), (34, 35, 37, 36), (36, 37, 39, 38), (38, 39, 41, 40), (40, 41, 43, 42), (42, 43, 45, 44), (44, 45, 47, 46), (46, 47, 49, 48), (48, 49, 51, 50), (50, 51, 53, 52), (52, 53, 55, 54), (54, 55, 57, 56), (56, 57, 59, 58), (58, 59, 61, 60), (3, 1, 63, 61, 59, 57, 55, 53, 51, 49, 47, 45, 43, 41, 39, 37, 35, 33, 31, 29, 27, 25, 23, 21, 19, 17, 15, 13, 11, 9, 7, 5), (60, 61, 63, 62), (62, 63, 1, 0), (0, 2, 4, 6, 8, 10, 12, 14, 16, 18, 20, 22, 24, 26, 28, 30, 32, 34, 36, 38, 40, 42, 44, 46, 48, 50, 52, 54, 56, 58, 60, 62)])
_uv = me_cylinder_002.uv_layers.new(name='UVMap')
_uv.uv.foreach_set('vector', [1.0, 0.5, 1.0, 1.0, 0.9688, 1.0, 0.9688, 0.5, 0.9688, 0.5, 0.9688, 1.0, 0.9375, 1.0, 0.9375, 0.5, 0.9375, 0.5, 0.9375, 1.0, 0.9062, 1.0, 0.9062, 0.5, 0.9062, 0.5, 0.9062, 1.0, 0.875, 1.0, 0.875, 0.5, 0.875, 0.5, 0.875, 1.0, 0.8438, 1.0, 0.8438, 0.5, 0.8438, 0.5, 0.8438, 1.0, 0.8125, 1.0, 0.8125, 0.5, 0.8125, 0.5, 0.8125, 1.0, 0.7812, 1.0, 0.7812, 0.5, 0.7812, 0.5, 0.7812, 1.0, 0.75, 1.0, 0.75, 0.5, 0.75, 0.5, 0.75, 1.0, 0.7188, 1.0, 0.7188, 0.5, 0.7188, 0.5, 0.7188, 1.0, 0.6875, 1.0, 0.6875, 0.5, 0.6875, 0.5, 0.6875, 1.0, 0.6562, 1.0, 0.6562, 0.5, 0.6562, 0.5, 0.6562, 1.0, 0.625, 1.0, 0.625, 0.5, 0.625, 0.5, 0.625, 1.0, 0.5938, 1.0, 0.5938, 0.5, 0.5938, 0.5, 0.5938, 1.0, 0.5625, 1.0, 0.5625, 0.5, 0.5625, 0.5, 0.5625, 1.0, 0.5312, 1.0, 0.5312, 0.5, 0.5312, 0.5, 0.5312, 1.0, 0.5, 1.0, 0.5, 0.5, 0.5, 0.5, 0.5, 1.0, 0.4688, 1.0, 0.4688, 0.5, 0.4688, 0.5, 0.4688, 1.0, 0.4375, 1.0, 0.4375, 0.5, 0.4375, 0.5, 0.4375, 1.0, 0.4062, 1.0, 0.4062, 0.5, 0.4062, 0.5, 0.4062, 1.0, 0.375, 1.0, 0.375, 0.5, 0.375, 0.5, 0.375, 1.0, 0.3438, 1.0, 0.3438, 0.5, 0.3438, 0.5, 0.3438, 1.0, 0.3125, 1.0, 0.3125, 0.5, 0.3125, 0.5, 0.3125, 1.0, 0.2812, 1.0, 0.2812, 0.5, 0.2812, 0.5, 0.2812, 1.0, 0.25, 1.0, 0.25, 0.5, 0.25, 0.5, 0.25, 1.0, 0.2188, 1.0, 0.2188, 0.5, 0.2188, 0.5, 0.2188, 1.0, 0.1875, 1.0, 0.1875, 0.5, 0.1875, 0.5, 0.1875, 1.0, 0.1562, 1.0, 0.1562, 0.5, 0.1562, 0.5, 0.1562, 1.0, 0.125, 1.0, 0.125, 0.5, 0.125, 0.5, 0.125, 1.0, 0.09375, 1.0, 0.09375, 0.5, 0.09375, 0.5, 0.09375, 1.0, 0.0625, 1.0, 0.0625, 0.5, 0.2968, 0.4854, 0.25, 0.49, 0.2032, 0.4854, 0.1582, 0.4717, 0.1167, 0.4496, 0.08029, 0.4197, 0.05045, 0.3833, 0.02827, 0.3418, 0.01461, 0.2968, 0.01, 0.25, 0.01461, 0.2032, 0.02827, 0.1582, 0.05045, 0.1167, 0.08029, 0.08029, 0.1167, 0.05045, 0.1582, 0.02827, 0.2032, 0.01461, 0.25, 0.01, 0.2968, 0.01461, 0.3418, 0.02827, 0.3833, 0.05045, 0.4197, 0.08029, 0.4496, 0.1167, 0.4717, 0.1582, 0.4854, 0.2032, 0.49, 0.25, 0.4854, 0.2968, 0.4717, 0.3418, 0.4496, 0.3833, 0.4197, 0.4197, 0.3833, 0.4496, 0.3418, 0.4717, 0.0625, 0.5, 0.0625, 1.0, 0.03125, 1.0, 0.03125, 0.5, 0.03125, 0.5, 0.03125, 1.0, 0.0, 1.0, 0.0, 0.5, 0.75, 0.49, 0.7968, 0.4854, 0.8418, 0.4717, 0.8833, 0.4496, 0.9197, 0.4197, 0.9496, 0.3833, 0.9717, 0.3418, 0.9854, 0.2968, 0.99, 0.25, 0.9854, 0.2032, 0.9717, 0.1582, 0.9496, 0.1167, 0.9197, 0.08029, 0.8833, 0.05045, 0.8418, 0.02827, 0.7968, 0.01461, 0.75, 0.01, 0.7032, 0.01461, 0.6582, 0.02827, 0.6167, 0.05045, 0.5803, 0.08029, 0.5504, 0.1167, 0.5283, 0.1582, 0.5146, 0.2032, 0.51, 0.25, 0.5146, 0.2968, 0.5283, 0.3418, 0.5504, 0.3833, 0.5803, 0.4197, 0.6167, 0.4496, 0.6582, 0.4717, 0.7032, 0.4854])
me_cylinder_002.update()

# ---- objects
ob_light = bpy.data.objects.new('Light', light_light)
ob_camera = bpy.data.objects.new('Camera', cam_camera)
ob_floor_plane = bpy.data.objects.new('Floor Plane', me_plane)
ob_exterior_wide_wall = bpy.data.objects.new('Exterior Wide Wall', me_cube_004)
ob_exterior_wide_wall_001 = bpy.data.objects.new('Exterior Wide Wall.001', me_cube_006)
ob_cube_002 = bpy.data.objects.new('Cube.002', me_cube_007)
ob_cube_001 = bpy.data.objects.new('Cube.001', me_cube_001)
ob_cylinder = bpy.data.objects.new('Cylinder', me_cylinder)
ob_2nd_floor = bpy.data.objects.new('2nd-floor', me_cube)
ob_cylinder_001 = bpy.data.objects.new('Cylinder.001', me_cylinder_001)
ob_cylinder_002 = bpy.data.objects.new('Cylinder.002', me_cylinder_002)

# ---- transforms, parenting, visibility, modifiers, constraints
ob_light.location = (4.076, 1.005, 5.904)
ob_light.rotation_euler = (0.6503, 0.05522, 1.866)
ob_light.lock_rotations_4d = False
ob_light.empty_display_type = 'ARROWS'
ob_light.color = (0.0, 0.0, 0.0, 0.0)
ob_light.lineart.crease_threshold = 0.0
ob_camera.location = (7.359, -6.926, 4.958)
ob_camera.rotation_euler = (1.109, 0.0, 0.8149)
ob_camera.lock_rotations_4d = False
ob_camera.empty_display_type = 'ARROWS'
ob_camera.color = (0.0, 0.0, 0.0, 0.0)
ob_camera.display_type = 'WIRE'
ob_camera.lineart.crease_threshold = 0.0
ob_floor_plane.location = (0.0, 0.0, 0.0)
ob_floor_plane.scale = (15.0, 10.0, 2.0)
ob_exterior_wide_wall.location = (0.311, 10.0, 5.0)
ob_exterior_wide_wall.scale = (0.254, 10.0, 5.0)
ob_exterior_wide_wall_001.location = (-29.69, 10.0, 5.0)
ob_exterior_wide_wall_001.scale = (0.254, 10.0, 5.0)
ob_cube_002.location = (-14.77, 20.0, 5.0)
ob_cube_002.scale = (15.0, 0.254, 5.0)
ob_cube_001.location = (-14.77, 0.0, 5.0)
ob_cube_001.scale = (15.0, 0.254, 5.0)
ob_cylinder.location = (-14.7, 6.951, 1.623)
ob_cylinder.scale = (0.2423, 0.2423, 2.474)
ob_2nd_floor.location = (-14.86, 10.06, 4.096)
ob_2nd_floor.scale = (14.67, 9.782, 0.1712)
ob_cylinder_001.location = (-21.7, 6.951, 1.623)
ob_cylinder_001.scale = (0.2423, 0.2423, 2.474)
ob_cylinder_002.location = (-7.693, 6.951, 1.623)
ob_cylinder_002.scale = (0.2423, 0.2423, 2.474)

# ---- collection membership
col_collection.objects.link(ob_light)
col_collection.objects.link(ob_camera)
col_collection.objects.link(ob_floor_plane)
col_collection.objects.link(ob_exterior_wide_wall)
col_collection.objects.link(ob_exterior_wide_wall_001)
col_collection.objects.link(ob_cube_002)
col_collection.objects.link(ob_cube_001)
col_collection.objects.link(ob_cylinder)
col_collection.objects.link(ob_2nd_floor)
col_collection.objects.link(ob_cylinder_001)
col_collection.objects.link(ob_cylinder_002)

# ---- scene / render settings (as saved in the file)
scene.camera = ob_camera
scene.frame_start = 1; scene.frame_end = 250; scene.frame_set(1)
scene.render.engine = 'BLENDER_EEVEE_NEXT'
scene.cycles.sampling_pattern = 'TABULATED_SOBOL'
scene.view_settings.view_transform = 'Filmic'
bpy.context.view_layer.update()
